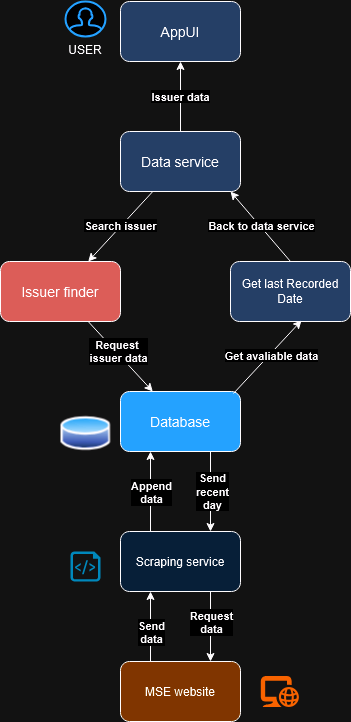

The diagram above was exported from draw.io. Its source (the exported page's mxGraphModel, read from the mxfile embedded in the PNG):
<mxGraphModel dx="1434" dy="746" grid="1" gridSize="10" guides="1" tooltips="1" connect="1" arrows="1" fold="1" page="1" pageScale="1" pageWidth="850" pageHeight="1100" math="0" shadow="0">
  <root>
    <mxCell id="0" />
    <mxCell id="1" parent="0" />
    <mxCell id="E3PN8mEIXbUHEigpVBWq-1" value="&lt;font style=&quot;font-size: 14px;&quot;&gt;AppUI&lt;/font&gt;" style="rounded=1;whiteSpace=wrap;html=1;fillColor=#A9C4EB;" parent="1" vertex="1">
      <mxGeometry x="360" y="60" width="120" height="60" as="geometry" />
    </mxCell>
    <mxCell id="E3PN8mEIXbUHEigpVBWq-2" value="&lt;font style=&quot;font-size: 14px;&quot;&gt;Data service&lt;/font&gt;" style="rounded=1;whiteSpace=wrap;html=1;fillColor=#A9C4EB;" parent="1" vertex="1">
      <mxGeometry x="360" y="190" width="120" height="60" as="geometry" />
    </mxCell>
    <mxCell id="E3PN8mEIXbUHEigpVBWq-3" value="&lt;font style=&quot;font-size: 14px;&quot;&gt;Issuer finder&lt;/font&gt;" style="rounded=1;whiteSpace=wrap;html=1;fillColor=#EA6B66;" parent="1" vertex="1">
      <mxGeometry x="240" y="320" width="120" height="60" as="geometry" />
    </mxCell>
    <mxCell id="E3PN8mEIXbUHEigpVBWq-5" value="&lt;font style=&quot;font-size: 14px;&quot;&gt;Database&lt;/font&gt;" style="rounded=1;whiteSpace=wrap;html=1;fillColor=#007FFF;" parent="1" vertex="1">
      <mxGeometry x="360" y="450" width="120" height="60" as="geometry" />
    </mxCell>
    <mxCell id="E3PN8mEIXbUHEigpVBWq-6" value="Scraping service" style="rounded=1;whiteSpace=wrap;html=1;fillColor=#CCE5FF;" parent="1" vertex="1">
      <mxGeometry x="360" y="590" width="120" height="60" as="geometry" />
    </mxCell>
    <mxCell id="E3PN8mEIXbUHEigpVBWq-7" value="MSE website" style="rounded=1;whiteSpace=wrap;html=1;fillColor=#FFB366;" parent="1" vertex="1">
      <mxGeometry x="360" y="720" width="120" height="60" as="geometry" />
    </mxCell>
    <mxCell id="E3PN8mEIXbUHEigpVBWq-8" value="&lt;b&gt;Issuer data&lt;/b&gt;" style="endArrow=classic;html=1;rounded=0;" parent="1" source="E3PN8mEIXbUHEigpVBWq-2" target="E3PN8mEIXbUHEigpVBWq-1" edge="1">
      <mxGeometry width="50" height="50" relative="1" as="geometry">
        <mxPoint x="250" y="250" as="sourcePoint" />
        <mxPoint x="300" y="200" as="targetPoint" />
      </mxGeometry>
    </mxCell>
    <mxCell id="E3PN8mEIXbUHEigpVBWq-10" value="" style="endArrow=classic;html=1;rounded=0;" parent="1" source="E3PN8mEIXbUHEigpVBWq-2" target="E3PN8mEIXbUHEigpVBWq-3" edge="1">
      <mxGeometry width="50" height="50" relative="1" as="geometry">
        <mxPoint x="300" y="320" as="sourcePoint" />
        <mxPoint x="410" y="290" as="targetPoint" />
      </mxGeometry>
    </mxCell>
    <mxCell id="E3PN8mEIXbUHEigpVBWq-15" value="&lt;b&gt;&lt;font style=&quot;font-size: 11px;&quot;&gt;Search issuer&lt;/font&gt;&lt;/b&gt;" style="edgeLabel;html=1;align=center;verticalAlign=middle;resizable=0;points=[];" parent="E3PN8mEIXbUHEigpVBWq-10" vertex="1" connectable="0">
      <mxGeometry x="-0.0142" y="-1" relative="1" as="geometry">
        <mxPoint as="offset" />
      </mxGeometry>
    </mxCell>
    <mxCell id="E3PN8mEIXbUHEigpVBWq-12" value="" style="endArrow=classic;html=1;rounded=0;" parent="1" source="E3PN8mEIXbUHEigpVBWq-3" target="E3PN8mEIXbUHEigpVBWq-5" edge="1">
      <mxGeometry width="50" height="50" relative="1" as="geometry">
        <mxPoint x="280" y="470" as="sourcePoint" />
        <mxPoint x="330" y="420" as="targetPoint" />
      </mxGeometry>
    </mxCell>
    <mxCell id="E3PN8mEIXbUHEigpVBWq-18" value="&lt;b&gt;Request&amp;nbsp;&lt;/b&gt;&lt;div&gt;&lt;b&gt;issuer data&lt;/b&gt;&lt;/div&gt;" style="edgeLabel;html=1;align=center;verticalAlign=middle;resizable=0;points=[];" parent="E3PN8mEIXbUHEigpVBWq-12" vertex="1" connectable="0">
      <mxGeometry x="-0.1168" y="2" relative="1" as="geometry">
        <mxPoint as="offset" />
      </mxGeometry>
    </mxCell>
    <mxCell id="E3PN8mEIXbUHEigpVBWq-21" value="" style="endArrow=classic;html=1;rounded=0;entryX=0.25;entryY=1;entryDx=0;entryDy=0;exitX=0.25;exitY=0;exitDx=0;exitDy=0;" parent="1" source="E3PN8mEIXbUHEigpVBWq-6" target="E3PN8mEIXbUHEigpVBWq-5" edge="1">
      <mxGeometry width="50" height="50" relative="1" as="geometry">
        <mxPoint x="380" y="580" as="sourcePoint" />
        <mxPoint x="430" y="530" as="targetPoint" />
      </mxGeometry>
    </mxCell>
    <mxCell id="E3PN8mEIXbUHEigpVBWq-22" value="" style="endArrow=classic;html=1;rounded=0;entryX=0.75;entryY=0;entryDx=0;entryDy=0;exitX=0.75;exitY=1;exitDx=0;exitDy=0;" parent="1" source="E3PN8mEIXbUHEigpVBWq-5" target="E3PN8mEIXbUHEigpVBWq-6" edge="1">
      <mxGeometry width="50" height="50" relative="1" as="geometry">
        <mxPoint x="430" y="590" as="sourcePoint" />
        <mxPoint x="480" y="540" as="targetPoint" />
      </mxGeometry>
    </mxCell>
    <mxCell id="E3PN8mEIXbUHEigpVBWq-24" value="&lt;b&gt;Append&lt;/b&gt;&lt;div&gt;&lt;b&gt;data&lt;/b&gt;&lt;/div&gt;" style="edgeLabel;html=1;align=center;verticalAlign=middle;resizable=0;points=[];" parent="E3PN8mEIXbUHEigpVBWq-22" vertex="1" connectable="0">
      <mxGeometry x="-0.2164" y="-1" relative="1" as="geometry">
        <mxPoint x="-59" y="9" as="offset" />
      </mxGeometry>
    </mxCell>
    <mxCell id="E3PN8mEIXbUHEigpVBWq-25" value="&lt;b&gt;Send&lt;/b&gt;&lt;div&gt;&lt;b&gt;recent&lt;/b&gt;&lt;/div&gt;&lt;div&gt;&lt;b&gt;day&lt;/b&gt;&lt;/div&gt;" style="edgeLabel;html=1;align=center;verticalAlign=middle;resizable=0;points=[];" parent="E3PN8mEIXbUHEigpVBWq-22" vertex="1" connectable="0">
      <mxGeometry x="-0.0907" y="1" relative="1" as="geometry">
        <mxPoint y="3" as="offset" />
      </mxGeometry>
    </mxCell>
    <mxCell id="E3PN8mEIXbUHEigpVBWq-27" value="" style="endArrow=classic;html=1;rounded=0;entryX=0.25;entryY=1;entryDx=0;entryDy=0;exitX=0.25;exitY=0;exitDx=0;exitDy=0;" parent="1" source="E3PN8mEIXbUHEigpVBWq-7" target="E3PN8mEIXbUHEigpVBWq-6" edge="1">
      <mxGeometry width="50" height="50" relative="1" as="geometry">
        <mxPoint x="330" y="730" as="sourcePoint" />
        <mxPoint x="380" y="680" as="targetPoint" />
      </mxGeometry>
    </mxCell>
    <mxCell id="E3PN8mEIXbUHEigpVBWq-28" value="" style="endArrow=classic;html=1;rounded=0;exitX=0.75;exitY=1;exitDx=0;exitDy=0;entryX=0.75;entryY=0;entryDx=0;entryDy=0;" parent="1" source="E3PN8mEIXbUHEigpVBWq-6" target="E3PN8mEIXbUHEigpVBWq-7" edge="1">
      <mxGeometry width="50" height="50" relative="1" as="geometry">
        <mxPoint x="410" y="720" as="sourcePoint" />
        <mxPoint x="500" y="700" as="targetPoint" />
      </mxGeometry>
    </mxCell>
    <mxCell id="E3PN8mEIXbUHEigpVBWq-29" value="&lt;b&gt;Send&lt;/b&gt;&lt;div&gt;&lt;b&gt;data&lt;/b&gt;&lt;/div&gt;" style="edgeLabel;html=1;align=center;verticalAlign=middle;resizable=0;points=[];" parent="E3PN8mEIXbUHEigpVBWq-28" vertex="1" connectable="0">
      <mxGeometry x="-0.1208" relative="1" as="geometry">
        <mxPoint x="-60" y="9" as="offset" />
      </mxGeometry>
    </mxCell>
    <mxCell id="E3PN8mEIXbUHEigpVBWq-31" value="&lt;b&gt;Request&lt;/b&gt;&lt;div&gt;&lt;b&gt;data&lt;/b&gt;&lt;/div&gt;" style="edgeLabel;html=1;align=center;verticalAlign=middle;resizable=0;points=[];" parent="E3PN8mEIXbUHEigpVBWq-28" vertex="1" connectable="0">
      <mxGeometry x="-0.1535" relative="1" as="geometry">
        <mxPoint as="offset" />
      </mxGeometry>
    </mxCell>
    <mxCell id="Z7YTAEU5nJshr1uhL6Af-1" value="Get last Recorded Date" style="rounded=1;whiteSpace=wrap;html=1;fillColor=#A9C4EB;" vertex="1" parent="1">
      <mxGeometry x="470" y="320" width="120" height="60" as="geometry" />
    </mxCell>
    <mxCell id="Z7YTAEU5nJshr1uhL6Af-12" value="" style="endArrow=classic;html=1;rounded=0;exitX=0.858;exitY=-0.067;exitDx=0;exitDy=0;exitPerimeter=0;entryX=0.592;entryY=0.983;entryDx=0;entryDy=0;entryPerimeter=0;" edge="1" parent="1" target="Z7YTAEU5nJshr1uhL6Af-1">
      <mxGeometry width="50" height="50" relative="1" as="geometry">
        <mxPoint x="472.96000000000004" y="452.01" as="sourcePoint" />
        <mxPoint x="620" y="454.13350077279756" as="targetPoint" />
      </mxGeometry>
    </mxCell>
    <mxCell id="Z7YTAEU5nJshr1uhL6Af-13" value="&lt;b&gt;Get avaliable data&lt;/b&gt;" style="edgeLabel;html=1;align=center;verticalAlign=middle;resizable=0;points=[];" vertex="1" connectable="0" parent="Z7YTAEU5nJshr1uhL6Af-12">
      <mxGeometry x="0.02" y="2" relative="1" as="geometry">
        <mxPoint x="4" as="offset" />
      </mxGeometry>
    </mxCell>
    <mxCell id="Z7YTAEU5nJshr1uhL6Af-16" value="USER" style="text;strokeColor=none;align=center;fillColor=none;html=1;verticalAlign=middle;whiteSpace=wrap;rounded=0;" vertex="1" parent="1">
      <mxGeometry x="290" y="90" width="70" height="35" as="geometry" />
    </mxCell>
    <mxCell id="Z7YTAEU5nJshr1uhL6Af-17" value="" style="html=1;verticalLabelPosition=bottom;align=center;labelBackgroundColor=#ffffff;verticalAlign=top;strokeWidth=2;strokeColor=#0080F0;shadow=0;dashed=0;shape=mxgraph.ios7.icons.user;" vertex="1" parent="1">
      <mxGeometry x="305" y="60" width="40" height="35" as="geometry" />
    </mxCell>
    <mxCell id="Z7YTAEU5nJshr1uhL6Af-18" value="" style="image;aspect=fixed;perimeter=ellipsePerimeter;html=1;align=center;shadow=0;dashed=0;spacingTop=3;image=img/lib/active_directory/database.svg;" vertex="1" parent="1">
      <mxGeometry x="300" y="473" width="50" height="37" as="geometry" />
    </mxCell>
    <mxCell id="Z7YTAEU5nJshr1uhL6Af-19" value="" style="verticalLabelPosition=bottom;html=1;verticalAlign=top;align=center;strokeColor=none;fillColor=#00BEF2;shape=mxgraph.azure.script_file;pointerEvents=1;" vertex="1" parent="1">
      <mxGeometry x="310" y="610" width="30" height="30" as="geometry" />
    </mxCell>
    <mxCell id="Z7YTAEU5nJshr1uhL6Af-20" value="" style="endArrow=classic;html=1;rounded=0;exitX=0.5;exitY=0;exitDx=0;exitDy=0;" edge="1" parent="1" source="Z7YTAEU5nJshr1uhL6Af-1">
      <mxGeometry width="50" height="50" relative="1" as="geometry">
        <mxPoint x="420" y="300" as="sourcePoint" />
        <mxPoint x="470" y="250" as="targetPoint" />
      </mxGeometry>
    </mxCell>
    <mxCell id="Z7YTAEU5nJshr1uhL6Af-22" value="&lt;b&gt;Back to data service&lt;/b&gt;" style="edgeLabel;html=1;align=center;verticalAlign=middle;resizable=0;points=[];" vertex="1" connectable="0" parent="Z7YTAEU5nJshr1uhL6Af-20">
      <mxGeometry x="0.0165" y="-1" relative="1" as="geometry">
        <mxPoint as="offset" />
      </mxGeometry>
    </mxCell>
    <mxCell id="Z7YTAEU5nJshr1uhL6Af-21" value="" style="points=[];aspect=fixed;html=1;align=center;shadow=0;dashed=0;fillColor=#FF6A00;strokeColor=none;shape=mxgraph.alibaba_cloud.domain_and_website;" vertex="1" parent="1">
      <mxGeometry x="500" y="734.5" width="38.41" height="31" as="geometry" />
    </mxCell>
  </root>
</mxGraphModel>